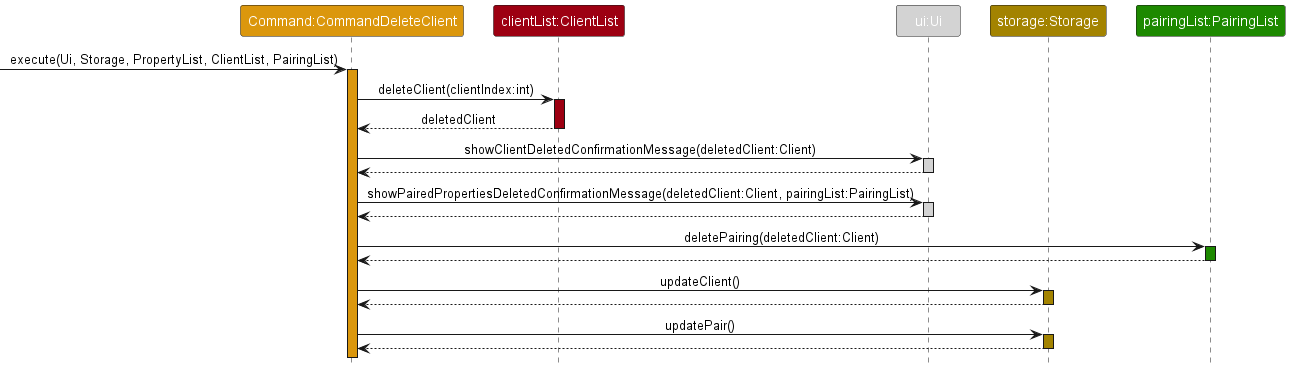

The diagram above was rendered by PlantUML. Its source (embedded in the PNG):
@startuml
!include style.puml

hide footbox

participant "Command:CommandDeleteClient" as CommandDeleteClient COMMAND_COLOR
participant "clientList:ClientList" as ClientList CLIENT_LIST_COLOR
participant "ui:Ui" as Ui UI_COLOR
participant "storage:Storage" as Storage STORAGE_COLOR
participant "pairingList:PairingList" as PairingList PAIRING_LIST_COLOR

->CommandDeleteClient : execute(Ui, Storage, PropertyList, ClientList, PairingList)
activate CommandDeleteClient COMMAND_COLOR

CommandDeleteClient -> ClientList : deleteClient(clientIndex:int)
activate ClientList CLIENT_LIST_COLOR
return deletedClient

CommandDeleteClient -> Ui : showClientDeletedConfirmationMessage(deletedClient:Client)
activate Ui UI_COLOR
return

CommandDeleteClient -> Ui : showPairedPropertiesDeletedConfirmationMessage(deletedClient:Client, pairingList:PairingList)
activate Ui UI_COLOR
return

CommandDeleteClient -> PairingList : deletePairing(deletedClient:Client)
activate PairingList PAIRING_LIST_COLOR
return

CommandDeleteClient -> Storage : updateClient()
activate Storage STORAGE_COLOR
return

CommandDeleteClient -> Storage : updatePair()
activate Storage STORAGE_COLOR
return

@enduml